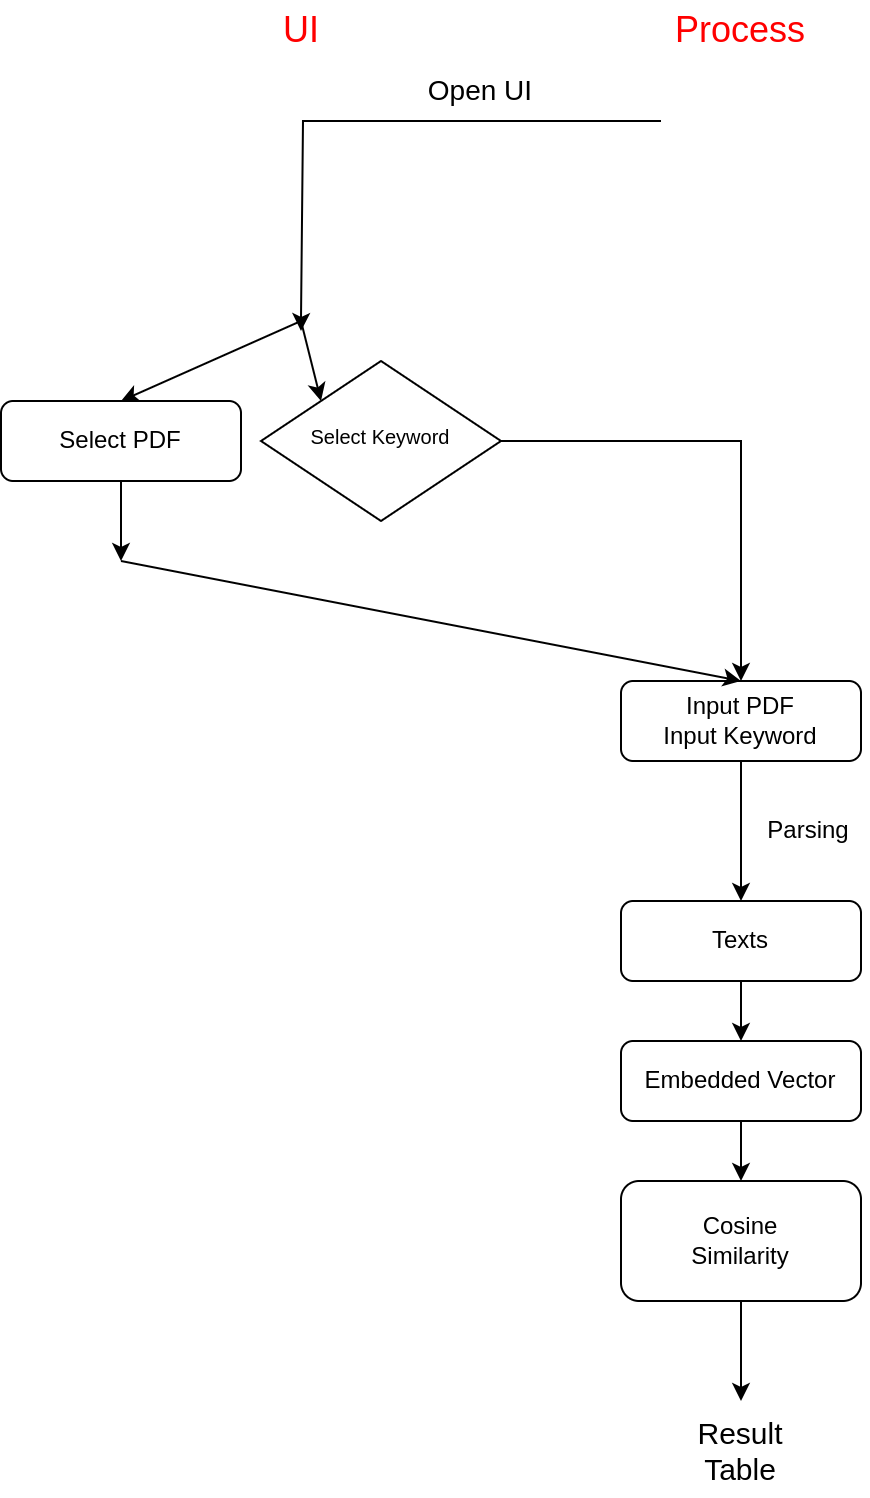

The diagram above was exported from draw.io. Its source (the exported page's mxGraphModel, read from the mxfile embedded in the PNG):
<mxGraphModel dx="542" dy="760" grid="1" gridSize="10" guides="1" tooltips="1" connect="1" arrows="1" fold="1" page="1" pageScale="1" pageWidth="827" pageHeight="1169" math="0" shadow="0">
  <root>
    <mxCell id="WIyWlLk6GJQsqaUBKTNV-0" />
    <mxCell id="WIyWlLk6GJQsqaUBKTNV-1" parent="WIyWlLk6GJQsqaUBKTNV-0" />
    <mxCell id="4IohWucDJQPm57EuhbPo-17" style="edgeStyle=orthogonalEdgeStyle;rounded=0;orthogonalLoop=1;jettySize=auto;html=1;" edge="1" parent="WIyWlLk6GJQsqaUBKTNV-1" source="WIyWlLk6GJQsqaUBKTNV-3">
      <mxGeometry relative="1" as="geometry">
        <mxPoint x="70" y="310" as="targetPoint" />
      </mxGeometry>
    </mxCell>
    <mxCell id="WIyWlLk6GJQsqaUBKTNV-3" value="Select PDF" style="rounded=1;whiteSpace=wrap;html=1;fontSize=12;glass=0;strokeWidth=1;shadow=0;fillColor=default;" parent="WIyWlLk6GJQsqaUBKTNV-1" vertex="1">
      <mxGeometry x="10" y="230" width="120" height="40" as="geometry" />
    </mxCell>
    <mxCell id="4IohWucDJQPm57EuhbPo-16" style="edgeStyle=orthogonalEdgeStyle;rounded=0;orthogonalLoop=1;jettySize=auto;html=1;entryX=0.5;entryY=0;entryDx=0;entryDy=0;" edge="1" parent="WIyWlLk6GJQsqaUBKTNV-1" source="WIyWlLk6GJQsqaUBKTNV-6" target="WIyWlLk6GJQsqaUBKTNV-7">
      <mxGeometry relative="1" as="geometry" />
    </mxCell>
    <mxCell id="WIyWlLk6GJQsqaUBKTNV-6" value="&lt;font style=&quot;font-size: 10px;&quot;&gt;Select Keyword&lt;/font&gt;" style="rhombus;whiteSpace=wrap;html=1;shadow=0;fontFamily=Helvetica;fontSize=12;align=center;strokeWidth=1;spacing=6;spacingTop=-4;" parent="WIyWlLk6GJQsqaUBKTNV-1" vertex="1">
      <mxGeometry x="140" y="210" width="120" height="80" as="geometry" />
    </mxCell>
    <mxCell id="4IohWucDJQPm57EuhbPo-2" style="edgeStyle=orthogonalEdgeStyle;rounded=0;orthogonalLoop=1;jettySize=auto;html=1;entryX=0.5;entryY=0;entryDx=0;entryDy=0;" edge="1" parent="WIyWlLk6GJQsqaUBKTNV-1" source="WIyWlLk6GJQsqaUBKTNV-7" target="WIyWlLk6GJQsqaUBKTNV-12">
      <mxGeometry relative="1" as="geometry" />
    </mxCell>
    <mxCell id="WIyWlLk6GJQsqaUBKTNV-7" value="Input PDF&lt;br&gt;Input Keyword" style="rounded=1;whiteSpace=wrap;html=1;fontSize=12;glass=0;strokeWidth=1;shadow=0;" parent="WIyWlLk6GJQsqaUBKTNV-1" vertex="1">
      <mxGeometry x="320" y="370" width="120" height="40" as="geometry" />
    </mxCell>
    <mxCell id="4IohWucDJQPm57EuhbPo-4" style="edgeStyle=orthogonalEdgeStyle;rounded=0;orthogonalLoop=1;jettySize=auto;html=1;entryX=0.5;entryY=0;entryDx=0;entryDy=0;" edge="1" parent="WIyWlLk6GJQsqaUBKTNV-1" source="WIyWlLk6GJQsqaUBKTNV-12" target="4IohWucDJQPm57EuhbPo-3">
      <mxGeometry relative="1" as="geometry" />
    </mxCell>
    <mxCell id="WIyWlLk6GJQsqaUBKTNV-12" value="Texts" style="rounded=1;whiteSpace=wrap;html=1;fontSize=12;glass=0;strokeWidth=1;shadow=0;" parent="WIyWlLk6GJQsqaUBKTNV-1" vertex="1">
      <mxGeometry x="320" y="480" width="120" height="40" as="geometry" />
    </mxCell>
    <mxCell id="4IohWucDJQPm57EuhbPo-1" value="&lt;font style=&quot;font-size: 18px;&quot; color=&quot;#ff0000&quot;&gt;UI&lt;/font&gt;" style="text;html=1;strokeColor=none;fillColor=none;align=center;verticalAlign=middle;rounded=0;" vertex="1" parent="WIyWlLk6GJQsqaUBKTNV-1">
      <mxGeometry x="130" y="30" width="60" height="30" as="geometry" />
    </mxCell>
    <mxCell id="4IohWucDJQPm57EuhbPo-21" style="edgeStyle=orthogonalEdgeStyle;rounded=0;orthogonalLoop=1;jettySize=auto;html=1;" edge="1" parent="WIyWlLk6GJQsqaUBKTNV-1" source="4IohWucDJQPm57EuhbPo-3" target="4IohWucDJQPm57EuhbPo-20">
      <mxGeometry relative="1" as="geometry" />
    </mxCell>
    <mxCell id="4IohWucDJQPm57EuhbPo-3" value="Embedded Vector" style="rounded=1;whiteSpace=wrap;html=1;fontSize=12;glass=0;strokeWidth=1;shadow=0;" vertex="1" parent="WIyWlLk6GJQsqaUBKTNV-1">
      <mxGeometry x="320" y="550" width="120" height="40" as="geometry" />
    </mxCell>
    <mxCell id="4IohWucDJQPm57EuhbPo-11" style="edgeStyle=orthogonalEdgeStyle;rounded=0;orthogonalLoop=1;jettySize=auto;html=1;" edge="1" parent="WIyWlLk6GJQsqaUBKTNV-1">
      <mxGeometry relative="1" as="geometry">
        <mxPoint x="160" y="195" as="targetPoint" />
        <mxPoint x="340" y="90" as="sourcePoint" />
        <Array as="points">
          <mxPoint x="161" y="90" />
        </Array>
      </mxGeometry>
    </mxCell>
    <mxCell id="4IohWucDJQPm57EuhbPo-5" value="&lt;font style=&quot;font-size: 18px;&quot; color=&quot;#ff0000&quot;&gt;Process&lt;/font&gt;" style="text;html=1;strokeColor=none;fillColor=none;align=center;verticalAlign=middle;whiteSpace=wrap;rounded=0;" vertex="1" parent="WIyWlLk6GJQsqaUBKTNV-1">
      <mxGeometry x="350" y="30" width="60" height="30" as="geometry" />
    </mxCell>
    <mxCell id="4IohWucDJQPm57EuhbPo-13" value="&lt;font style=&quot;font-size: 14px;&quot;&gt;Open UI&lt;/font&gt;" style="text;html=1;strokeColor=none;fillColor=none;align=center;verticalAlign=middle;whiteSpace=wrap;rounded=0;fontSize=14;" vertex="1" parent="WIyWlLk6GJQsqaUBKTNV-1">
      <mxGeometry x="220" y="60" width="60" height="30" as="geometry" />
    </mxCell>
    <mxCell id="4IohWucDJQPm57EuhbPo-14" value="" style="edgeStyle=none;orthogonalLoop=1;jettySize=auto;html=1;rounded=0;entryX=0.5;entryY=0;entryDx=0;entryDy=0;" edge="1" parent="WIyWlLk6GJQsqaUBKTNV-1" target="WIyWlLk6GJQsqaUBKTNV-3">
      <mxGeometry width="100" relative="1" as="geometry">
        <mxPoint x="160" y="190" as="sourcePoint" />
        <mxPoint x="210" y="210" as="targetPoint" />
        <Array as="points" />
      </mxGeometry>
    </mxCell>
    <mxCell id="4IohWucDJQPm57EuhbPo-15" value="" style="edgeStyle=none;orthogonalLoop=1;jettySize=auto;html=1;rounded=0;entryX=0;entryY=0;entryDx=0;entryDy=0;" edge="1" parent="WIyWlLk6GJQsqaUBKTNV-1" target="WIyWlLk6GJQsqaUBKTNV-6">
      <mxGeometry width="100" relative="1" as="geometry">
        <mxPoint x="160" y="190" as="sourcePoint" />
        <mxPoint x="80" y="240" as="targetPoint" />
        <Array as="points" />
      </mxGeometry>
    </mxCell>
    <mxCell id="4IohWucDJQPm57EuhbPo-18" value="" style="edgeStyle=none;orthogonalLoop=1;jettySize=auto;html=1;rounded=0;entryX=0.5;entryY=0;entryDx=0;entryDy=0;" edge="1" parent="WIyWlLk6GJQsqaUBKTNV-1" target="WIyWlLk6GJQsqaUBKTNV-7">
      <mxGeometry width="100" relative="1" as="geometry">
        <mxPoint x="70" y="310" as="sourcePoint" />
        <mxPoint x="60" y="350" as="targetPoint" />
        <Array as="points" />
      </mxGeometry>
    </mxCell>
    <mxCell id="4IohWucDJQPm57EuhbPo-24" style="edgeStyle=orthogonalEdgeStyle;rounded=0;orthogonalLoop=1;jettySize=auto;html=1;" edge="1" parent="WIyWlLk6GJQsqaUBKTNV-1" source="4IohWucDJQPm57EuhbPo-20">
      <mxGeometry relative="1" as="geometry">
        <mxPoint x="380" y="730" as="targetPoint" />
      </mxGeometry>
    </mxCell>
    <mxCell id="4IohWucDJQPm57EuhbPo-20" value="Cosine&lt;br&gt;Similarity" style="rounded=1;whiteSpace=wrap;html=1;" vertex="1" parent="WIyWlLk6GJQsqaUBKTNV-1">
      <mxGeometry x="320" y="620" width="120" height="60" as="geometry" />
    </mxCell>
    <mxCell id="4IohWucDJQPm57EuhbPo-23" value="&lt;font style=&quot;font-size: 15px;&quot;&gt;Result Table&lt;/font&gt;" style="text;html=1;strokeColor=none;fillColor=none;align=center;verticalAlign=middle;whiteSpace=wrap;rounded=0;fontSize=15;" vertex="1" parent="WIyWlLk6GJQsqaUBKTNV-1">
      <mxGeometry x="350" y="740" width="60" height="30" as="geometry" />
    </mxCell>
    <mxCell id="4IohWucDJQPm57EuhbPo-25" style="edgeStyle=orthogonalEdgeStyle;rounded=0;orthogonalLoop=1;jettySize=auto;html=1;exitX=0.5;exitY=1;exitDx=0;exitDy=0;" edge="1" parent="WIyWlLk6GJQsqaUBKTNV-1" source="4IohWucDJQPm57EuhbPo-23" target="4IohWucDJQPm57EuhbPo-23">
      <mxGeometry relative="1" as="geometry" />
    </mxCell>
    <mxCell id="4IohWucDJQPm57EuhbPo-26" value="Parsing" style="text;html=1;strokeColor=none;fillColor=none;align=center;verticalAlign=middle;whiteSpace=wrap;rounded=0;" vertex="1" parent="WIyWlLk6GJQsqaUBKTNV-1">
      <mxGeometry x="384" y="430" width="60" height="30" as="geometry" />
    </mxCell>
  </root>
</mxGraphModel>